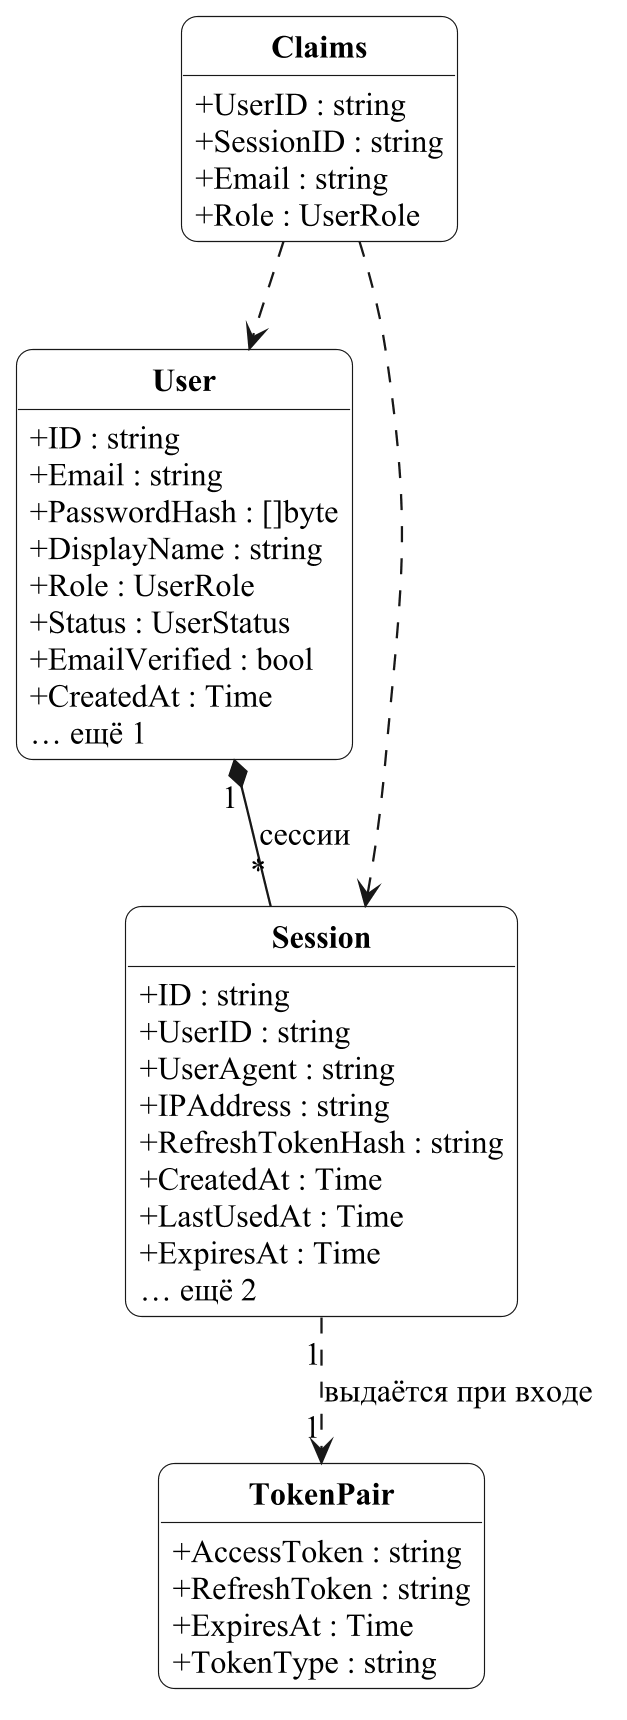

The diagram above was rendered by PlantUML. Its source (embedded in the PNG):
@startuml accounts-entities
!include ../../uml/style.iuml
hide empty members
skinparam classAttributeIconSize 0
skinparam classBackgroundColor white
skinparam classFontStyle bold
hide circle
skinparam nodesep 30
skinparam ranksep 45
class User {
  + ID : string
  + Email : string
  + PasswordHash : []byte
  + DisplayName : string
  + Role : UserRole
  + Status : UserStatus
  + EmailVerified : bool
  + CreatedAt : Time
  … ещё 1
}
class Session {
  + ID : string
  + UserID : string
  + UserAgent : string
  + IPAddress : string
  + RefreshTokenHash : string
  + CreatedAt : Time
  + LastUsedAt : Time
  + ExpiresAt : Time
  … ещё 2
}
class TokenPair {
  + AccessToken : string
  + RefreshToken : string
  + ExpiresAt : Time
  + TokenType : string
}
class Claims {
  + UserID : string
  + SessionID : string
  + Email : string
  + Role : UserRole
}
User "1" *-- "*" Session : сессии
Session "1" ..> "1" TokenPair : выдаётся при входе
Claims ..> User
Claims ..> Session
@enduml